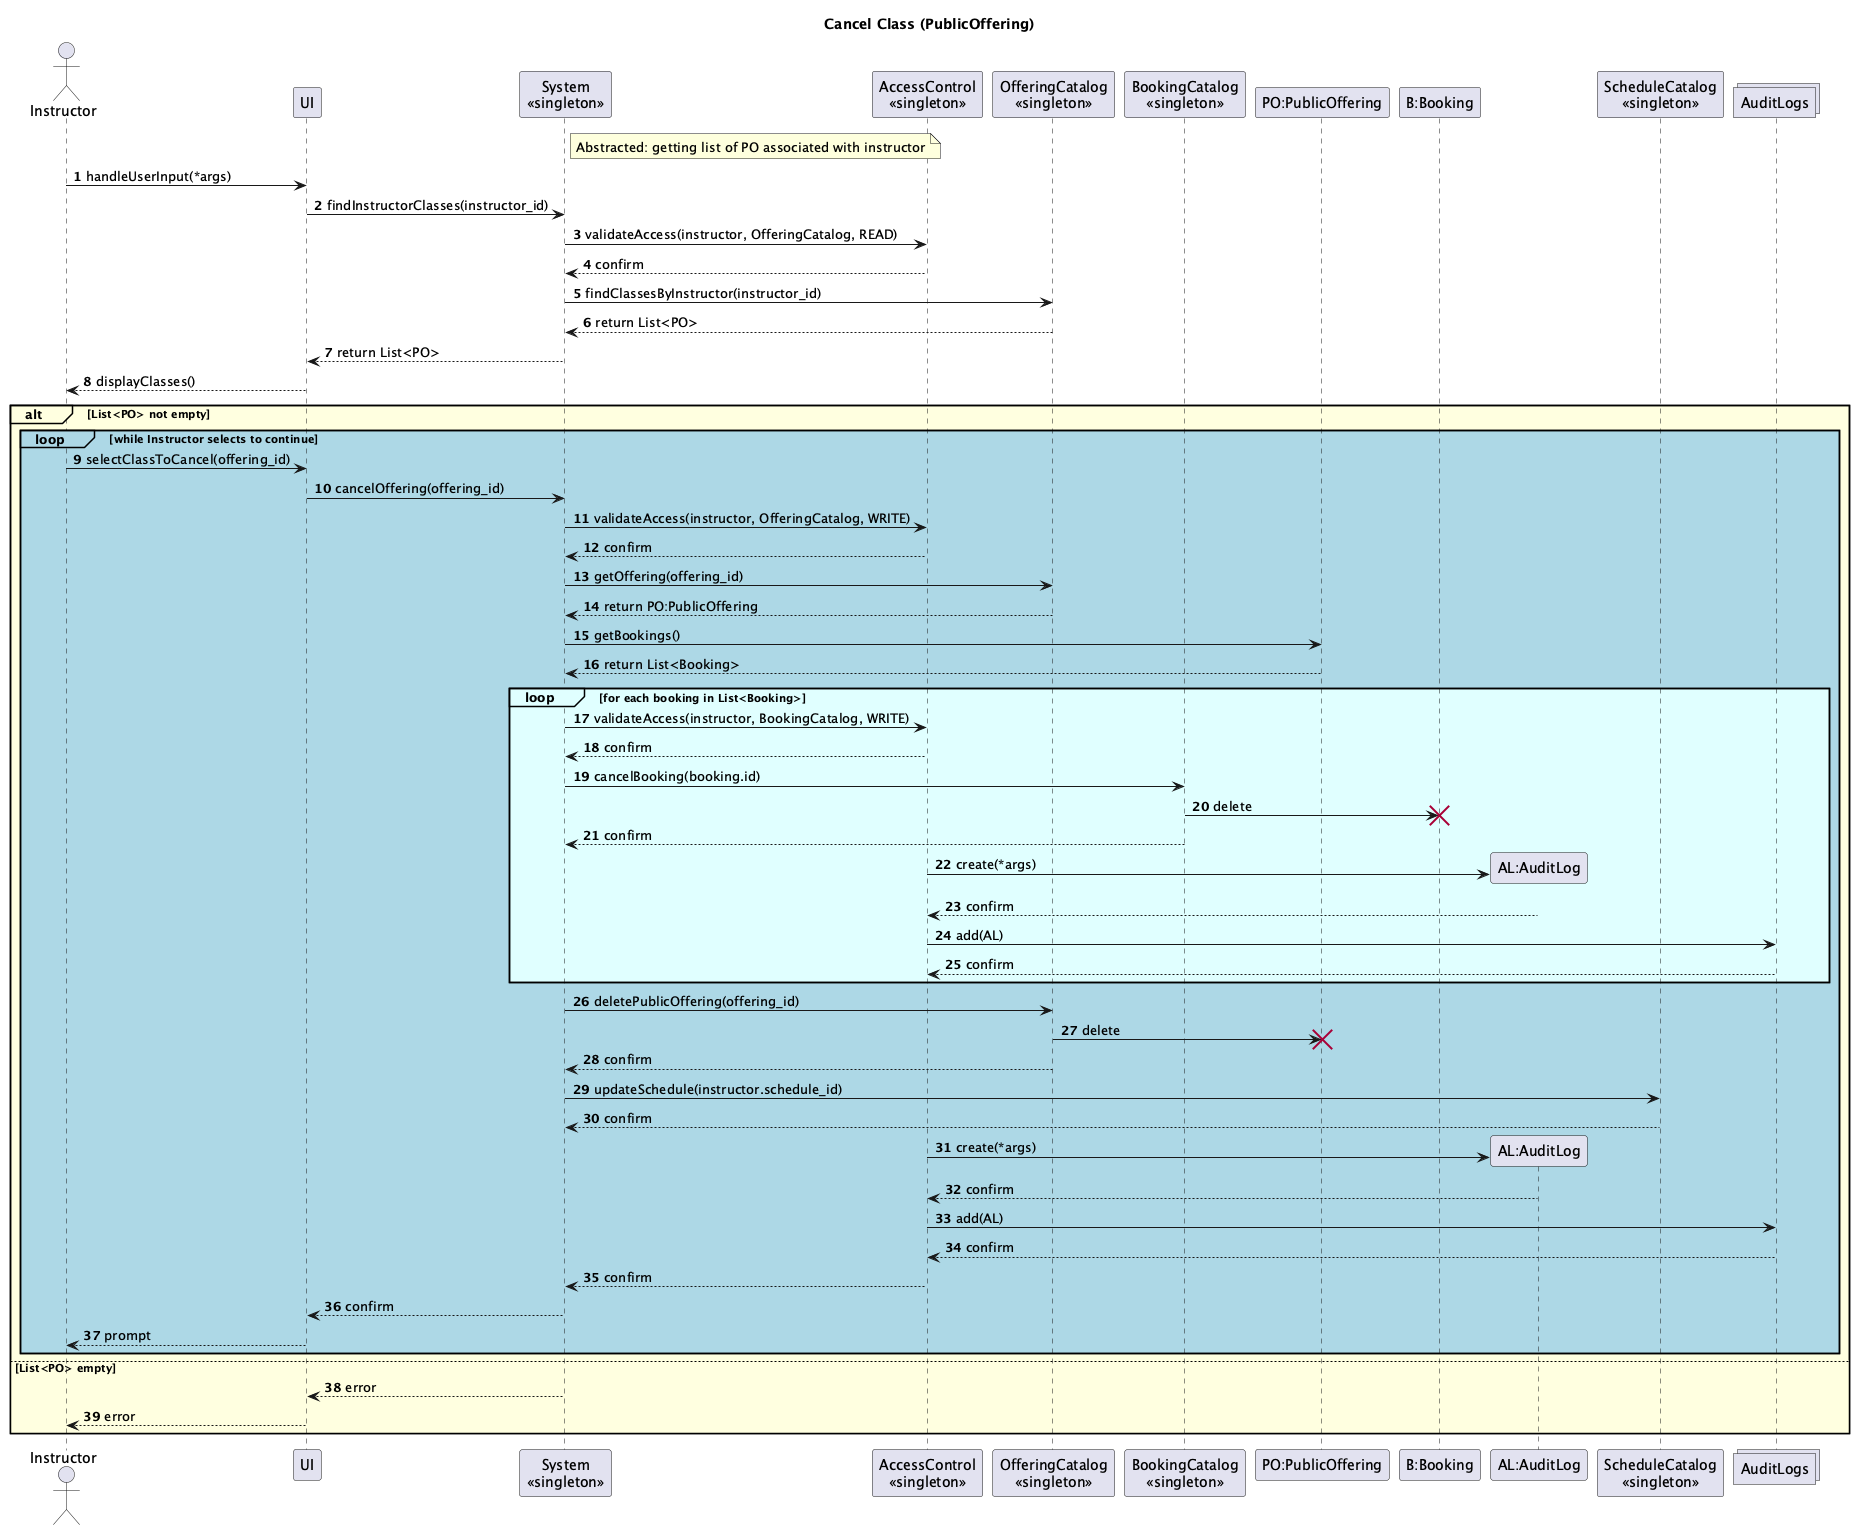

The diagram above was rendered by PlantUML. Its source (embedded in the PNG):
@startuml
title Cancel Class (PublicOffering)

actor Instructor
participant UI
participant "System\n<<singleton>>" as System
participant "AccessControl\n<<singleton>>" as AccessControl
participant "OfferingCatalog\n<<singleton>>" as OfferingCatalog
participant "BookingCatalog\n<<singleton>>" as BookingCatalog
participant "PO:PublicOffering" as PublicOffering
participant "B:Booking" as Booking
participant "AL:AuditLog" as AuditLog
participant "ScheduleCatalog\n<<singleton>>" as ScheduleCatalog
collections AuditLogs

note right of System
Abstracted: getting list of PO associated with instructor
end note

autonumber

Instructor -> UI: handleUserInput(*args)
UI -> System: findInstructorClasses(instructor_id)

System -> AccessControl: validateAccess(instructor, OfferingCatalog, READ)
AccessControl --> System: confirm

System -> OfferingCatalog: findClassesByInstructor(instructor_id)
OfferingCatalog --> System: return List<PO>

System --> UI: return List<PO>
UI --> Instructor: displayClasses()

alt#lightyellow #lightyellow List<PO> not empty
    loop#lightblue #lightblue while Instructor selects to continue
        Instructor -> UI: selectClassToCancel(offering_id)
        UI -> System: cancelOffering(offering_id)
        
        System -> AccessControl: validateAccess(instructor, OfferingCatalog, WRITE)
        AccessControl --> System: confirm
        
        System -> OfferingCatalog: getOffering(offering_id)
        OfferingCatalog --> System: return PO:PublicOffering
        
        System -> PublicOffering: getBookings()
        PublicOffering --> System: return List<Booking>
        
        loop#LightCyan #LightCyan for each booking in List<Booking>
            System -> AccessControl: validateAccess(instructor, BookingCatalog, WRITE)
            AccessControl --> System: confirm
            
            System -> BookingCatalog: cancelBooking(booking.id)
            BookingCatalog -> Booking !!: delete
            BookingCatalog --> System: confirm
            
            AccessControl -> AuditLog **: create(*args)
            AuditLog --> AccessControl: confirm
            AccessControl -> AuditLogs: add(AL)
            AuditLogs --> AccessControl: confirm
        end
        
        System -> OfferingCatalog: deletePublicOffering(offering_id)
        OfferingCatalog -> PublicOffering !!: delete
        OfferingCatalog --> System: confirm
        
        System -> ScheduleCatalog: updateSchedule(instructor.schedule_id)
        ScheduleCatalog --> System: confirm
        
        AccessControl -> AuditLog **: create(*args)
        AuditLog --> AccessControl: confirm
        AccessControl -> AuditLogs: add(AL)
        AuditLogs --> AccessControl: confirm
        AccessControl --> System: confirm
        
        System --> UI: confirm
        UI --> Instructor: prompt
    end
else List<PO> empty
    System --> UI: error
    UI --> Instructor: error
end

@enduml